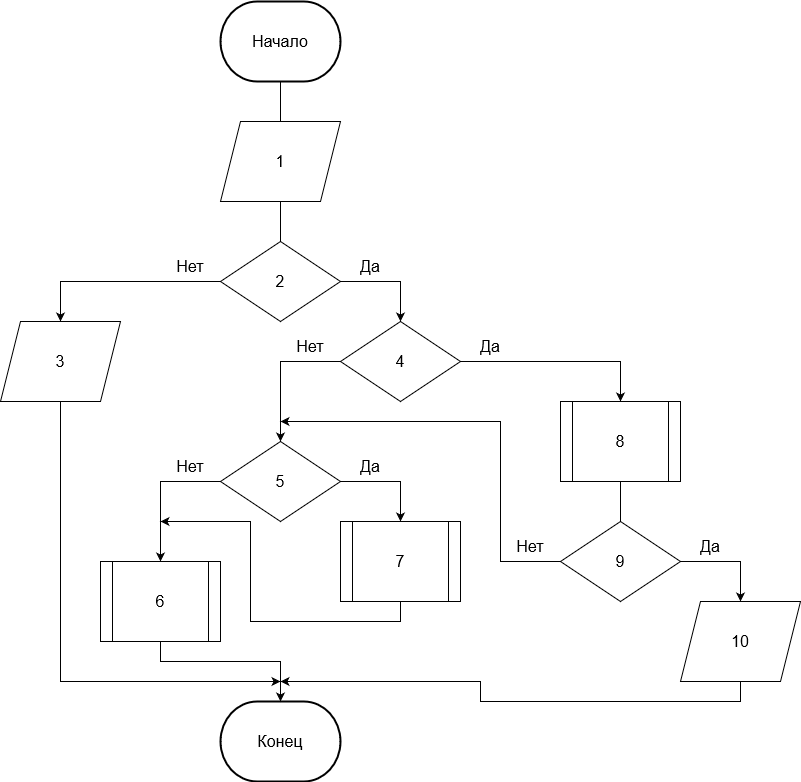

The diagram above was exported from draw.io. Its source (the exported page's mxGraphModel, read from the mxfile embedded in the PNG):
<mxGraphModel dx="1038" dy="1692" grid="1" gridSize="10" guides="1" tooltips="1" connect="1" arrows="1" fold="1" page="1" pageScale="1" pageWidth="827" pageHeight="1169" math="0" shadow="0">
  <root>
    <mxCell id="0" />
    <mxCell id="1" parent="0" />
    <mxCell id="xWibM8Qsefz-QHoGnPLA-108" style="edgeStyle=orthogonalEdgeStyle;rounded=0;orthogonalLoop=1;jettySize=auto;html=1;entryX=0.5;entryY=0;entryDx=0;entryDy=0;fontSize=16;endArrow=none;endFill=0;" edge="1" parent="1" source="xWibM8Qsefz-QHoGnPLA-1" target="xWibM8Qsefz-QHoGnPLA-107">
      <mxGeometry relative="1" as="geometry" />
    </mxCell>
    <mxCell id="xWibM8Qsefz-QHoGnPLA-1" value="&lt;font style=&quot;font-size: 16px;&quot;&gt;Начало&lt;/font&gt;" style="strokeWidth=2;html=1;shape=mxgraph.flowchart.terminator;whiteSpace=wrap;" vertex="1" parent="1">
      <mxGeometry x="320" y="-80" width="120" height="80" as="geometry" />
    </mxCell>
    <mxCell id="xWibM8Qsefz-QHoGnPLA-81" style="edgeStyle=orthogonalEdgeStyle;rounded=0;orthogonalLoop=1;jettySize=auto;html=1;entryX=0.5;entryY=0;entryDx=0;entryDy=0;fontSize=16;" edge="1" parent="1" source="xWibM8Qsefz-QHoGnPLA-83">
      <mxGeometry relative="1" as="geometry">
        <Array as="points">
          <mxPoint x="500" y="200" />
        </Array>
        <mxPoint x="500" y="240" as="targetPoint" />
      </mxGeometry>
    </mxCell>
    <mxCell id="xWibM8Qsefz-QHoGnPLA-82" style="edgeStyle=orthogonalEdgeStyle;rounded=0;orthogonalLoop=1;jettySize=auto;html=1;entryX=0.5;entryY=0;entryDx=0;entryDy=0;fontSize=16;" edge="1" parent="1" source="xWibM8Qsefz-QHoGnPLA-83" target="xWibM8Qsefz-QHoGnPLA-86">
      <mxGeometry relative="1" as="geometry">
        <Array as="points">
          <mxPoint x="160" y="200" />
        </Array>
        <mxPoint x="260" y="240" as="targetPoint" />
      </mxGeometry>
    </mxCell>
    <mxCell id="xWibM8Qsefz-QHoGnPLA-83" value="2" style="rhombus;whiteSpace=wrap;html=1;fontSize=16;" vertex="1" parent="1">
      <mxGeometry x="320" y="160" width="120" height="80" as="geometry" />
    </mxCell>
    <mxCell id="xWibM8Qsefz-QHoGnPLA-84" value="Да" style="text;html=1;strokeColor=none;fillColor=none;align=center;verticalAlign=middle;whiteSpace=wrap;rounded=0;fontSize=16;" vertex="1" parent="1">
      <mxGeometry x="440" y="170" width="60" height="30" as="geometry" />
    </mxCell>
    <mxCell id="xWibM8Qsefz-QHoGnPLA-85" value="Нет" style="text;html=1;strokeColor=none;fillColor=none;align=center;verticalAlign=middle;whiteSpace=wrap;rounded=0;fontSize=16;" vertex="1" parent="1">
      <mxGeometry x="260" y="170" width="60" height="30" as="geometry" />
    </mxCell>
    <mxCell id="xWibM8Qsefz-QHoGnPLA-129" style="edgeStyle=orthogonalEdgeStyle;rounded=0;orthogonalLoop=1;jettySize=auto;html=1;fontSize=16;endArrow=classic;endFill=1;" edge="1" parent="1" source="xWibM8Qsefz-QHoGnPLA-86">
      <mxGeometry relative="1" as="geometry">
        <mxPoint x="380" y="600" as="targetPoint" />
        <Array as="points">
          <mxPoint x="160" y="600" />
        </Array>
      </mxGeometry>
    </mxCell>
    <mxCell id="xWibM8Qsefz-QHoGnPLA-86" value="3" style="shape=parallelogram;perimeter=parallelogramPerimeter;whiteSpace=wrap;html=1;fixedSize=1;fontSize=16;" vertex="1" parent="1">
      <mxGeometry x="100" y="240" width="120" height="80" as="geometry" />
    </mxCell>
    <mxCell id="xWibM8Qsefz-QHoGnPLA-89" style="edgeStyle=orthogonalEdgeStyle;rounded=0;orthogonalLoop=1;jettySize=auto;html=1;entryX=0.5;entryY=0;entryDx=0;entryDy=0;fontSize=16;" edge="1" parent="1" source="xWibM8Qsefz-QHoGnPLA-91" target="xWibM8Qsefz-QHoGnPLA-95">
      <mxGeometry relative="1" as="geometry">
        <Array as="points">
          <mxPoint x="720" y="280" />
        </Array>
        <mxPoint x="620" y="320" as="targetPoint" />
      </mxGeometry>
    </mxCell>
    <mxCell id="xWibM8Qsefz-QHoGnPLA-111" style="edgeStyle=orthogonalEdgeStyle;rounded=0;orthogonalLoop=1;jettySize=auto;html=1;fontSize=16;endArrow=classic;endFill=1;entryX=0.5;entryY=0;entryDx=0;entryDy=0;" edge="1" parent="1" source="xWibM8Qsefz-QHoGnPLA-91" target="xWibM8Qsefz-QHoGnPLA-115">
      <mxGeometry relative="1" as="geometry">
        <mxPoint x="380" y="320" as="targetPoint" />
        <Array as="points">
          <mxPoint x="380" y="280" />
        </Array>
      </mxGeometry>
    </mxCell>
    <mxCell id="xWibM8Qsefz-QHoGnPLA-91" value="4" style="rhombus;whiteSpace=wrap;html=1;fontSize=16;" vertex="1" parent="1">
      <mxGeometry x="440" y="240" width="120" height="80" as="geometry" />
    </mxCell>
    <mxCell id="xWibM8Qsefz-QHoGnPLA-92" value="Да" style="text;html=1;strokeColor=none;fillColor=none;align=center;verticalAlign=middle;whiteSpace=wrap;rounded=0;fontSize=16;" vertex="1" parent="1">
      <mxGeometry x="560" y="250" width="60" height="30" as="geometry" />
    </mxCell>
    <mxCell id="xWibM8Qsefz-QHoGnPLA-93" value="Нет" style="text;html=1;strokeColor=none;fillColor=none;align=center;verticalAlign=middle;whiteSpace=wrap;rounded=0;fontSize=16;" vertex="1" parent="1">
      <mxGeometry x="380" y="250" width="60" height="30" as="geometry" />
    </mxCell>
    <mxCell id="xWibM8Qsefz-QHoGnPLA-127" style="edgeStyle=orthogonalEdgeStyle;rounded=0;orthogonalLoop=1;jettySize=auto;html=1;entryX=0.5;entryY=0;entryDx=0;entryDy=0;fontSize=16;endArrow=none;endFill=0;" edge="1" parent="1" source="xWibM8Qsefz-QHoGnPLA-95" target="xWibM8Qsefz-QHoGnPLA-124">
      <mxGeometry relative="1" as="geometry" />
    </mxCell>
    <mxCell id="xWibM8Qsefz-QHoGnPLA-95" value="8" style="shape=process;whiteSpace=wrap;html=1;backgroundOutline=1;fontSize=16;" vertex="1" parent="1">
      <mxGeometry x="660" y="320" width="120" height="80" as="geometry" />
    </mxCell>
    <mxCell id="xWibM8Qsefz-QHoGnPLA-97" value="&lt;font style=&quot;font-size: 16px;&quot;&gt;Конец&lt;/font&gt;" style="strokeWidth=2;html=1;shape=mxgraph.flowchart.terminator;whiteSpace=wrap;" vertex="1" parent="1">
      <mxGeometry x="320" y="620" width="120" height="80" as="geometry" />
    </mxCell>
    <mxCell id="xWibM8Qsefz-QHoGnPLA-109" style="edgeStyle=orthogonalEdgeStyle;rounded=0;orthogonalLoop=1;jettySize=auto;html=1;exitX=0.5;exitY=1;exitDx=0;exitDy=0;entryX=0.5;entryY=0;entryDx=0;entryDy=0;fontSize=16;endArrow=none;endFill=0;" edge="1" parent="1" source="xWibM8Qsefz-QHoGnPLA-107" target="xWibM8Qsefz-QHoGnPLA-83">
      <mxGeometry relative="1" as="geometry" />
    </mxCell>
    <mxCell id="xWibM8Qsefz-QHoGnPLA-107" value="1" style="shape=parallelogram;perimeter=parallelogramPerimeter;whiteSpace=wrap;html=1;fixedSize=1;fontSize=16;" vertex="1" parent="1">
      <mxGeometry x="320" y="40" width="120" height="80" as="geometry" />
    </mxCell>
    <mxCell id="xWibM8Qsefz-QHoGnPLA-113" style="edgeStyle=orthogonalEdgeStyle;rounded=0;orthogonalLoop=1;jettySize=auto;html=1;entryX=0.5;entryY=0;entryDx=0;entryDy=0;fontSize=16;" edge="1" parent="1" source="xWibM8Qsefz-QHoGnPLA-115">
      <mxGeometry relative="1" as="geometry">
        <Array as="points">
          <mxPoint x="500" y="400" />
        </Array>
        <mxPoint x="500" y="440" as="targetPoint" />
      </mxGeometry>
    </mxCell>
    <mxCell id="xWibM8Qsefz-QHoGnPLA-114" style="edgeStyle=orthogonalEdgeStyle;rounded=0;orthogonalLoop=1;jettySize=auto;html=1;fontSize=16;endArrow=classic;endFill=1;entryX=0.5;entryY=0;entryDx=0;entryDy=0;" edge="1" parent="1" source="xWibM8Qsefz-QHoGnPLA-115" target="xWibM8Qsefz-QHoGnPLA-118">
      <mxGeometry relative="1" as="geometry">
        <mxPoint x="260" y="440" as="targetPoint" />
        <Array as="points">
          <mxPoint x="260" y="400" />
        </Array>
      </mxGeometry>
    </mxCell>
    <mxCell id="xWibM8Qsefz-QHoGnPLA-115" value="&lt;div&gt;5&lt;/div&gt;" style="rhombus;whiteSpace=wrap;html=1;fontSize=16;" vertex="1" parent="1">
      <mxGeometry x="320" y="360" width="120" height="80" as="geometry" />
    </mxCell>
    <mxCell id="xWibM8Qsefz-QHoGnPLA-116" value="Да" style="text;html=1;strokeColor=none;fillColor=none;align=center;verticalAlign=middle;whiteSpace=wrap;rounded=0;fontSize=16;" vertex="1" parent="1">
      <mxGeometry x="440" y="370" width="60" height="30" as="geometry" />
    </mxCell>
    <mxCell id="xWibM8Qsefz-QHoGnPLA-117" value="Нет" style="text;html=1;strokeColor=none;fillColor=none;align=center;verticalAlign=middle;whiteSpace=wrap;rounded=0;fontSize=16;" vertex="1" parent="1">
      <mxGeometry x="260" y="370" width="60" height="30" as="geometry" />
    </mxCell>
    <mxCell id="xWibM8Qsefz-QHoGnPLA-119" style="edgeStyle=orthogonalEdgeStyle;rounded=0;orthogonalLoop=1;jettySize=auto;html=1;entryX=0.5;entryY=0;entryDx=0;entryDy=0;entryPerimeter=0;fontSize=16;endArrow=classic;endFill=1;" edge="1" parent="1" source="xWibM8Qsefz-QHoGnPLA-118" target="xWibM8Qsefz-QHoGnPLA-97">
      <mxGeometry relative="1" as="geometry">
        <Array as="points">
          <mxPoint x="260" y="580" />
          <mxPoint x="380" y="580" />
        </Array>
      </mxGeometry>
    </mxCell>
    <mxCell id="xWibM8Qsefz-QHoGnPLA-118" value="6" style="shape=process;whiteSpace=wrap;html=1;backgroundOutline=1;fontSize=16;" vertex="1" parent="1">
      <mxGeometry x="200" y="480" width="120" height="80" as="geometry" />
    </mxCell>
    <mxCell id="xWibM8Qsefz-QHoGnPLA-122" style="edgeStyle=orthogonalEdgeStyle;rounded=0;orthogonalLoop=1;jettySize=auto;html=1;fontSize=16;endArrow=classic;endFill=1;" edge="1" parent="1" source="xWibM8Qsefz-QHoGnPLA-120">
      <mxGeometry relative="1" as="geometry">
        <mxPoint x="260" y="440" as="targetPoint" />
        <Array as="points">
          <mxPoint x="500" y="540" />
          <mxPoint x="350" y="540" />
          <mxPoint x="350" y="440" />
        </Array>
      </mxGeometry>
    </mxCell>
    <mxCell id="xWibM8Qsefz-QHoGnPLA-120" value="7" style="shape=process;whiteSpace=wrap;html=1;backgroundOutline=1;fontSize=16;" vertex="1" parent="1">
      <mxGeometry x="440" y="440" width="120" height="80" as="geometry" />
    </mxCell>
    <mxCell id="xWibM8Qsefz-QHoGnPLA-131" style="edgeStyle=orthogonalEdgeStyle;rounded=0;orthogonalLoop=1;jettySize=auto;html=1;fontSize=16;endArrow=classic;endFill=1;" edge="1" parent="1" source="xWibM8Qsefz-QHoGnPLA-124">
      <mxGeometry relative="1" as="geometry">
        <mxPoint x="380" y="340" as="targetPoint" />
        <Array as="points">
          <mxPoint x="600" y="480" />
          <mxPoint x="600" y="340" />
        </Array>
      </mxGeometry>
    </mxCell>
    <mxCell id="xWibM8Qsefz-QHoGnPLA-133" style="edgeStyle=orthogonalEdgeStyle;rounded=0;orthogonalLoop=1;jettySize=auto;html=1;exitX=1;exitY=0.5;exitDx=0;exitDy=0;entryX=0.5;entryY=0;entryDx=0;entryDy=0;fontSize=16;endArrow=classic;endFill=1;" edge="1" parent="1" source="xWibM8Qsefz-QHoGnPLA-124" target="xWibM8Qsefz-QHoGnPLA-132">
      <mxGeometry relative="1" as="geometry" />
    </mxCell>
    <mxCell id="xWibM8Qsefz-QHoGnPLA-124" value="9" style="rhombus;whiteSpace=wrap;html=1;fontSize=16;" vertex="1" parent="1">
      <mxGeometry x="660" y="440" width="120" height="80" as="geometry" />
    </mxCell>
    <mxCell id="xWibM8Qsefz-QHoGnPLA-125" value="Да" style="text;html=1;strokeColor=none;fillColor=none;align=center;verticalAlign=middle;whiteSpace=wrap;rounded=0;fontSize=16;" vertex="1" parent="1">
      <mxGeometry x="780" y="450" width="60" height="30" as="geometry" />
    </mxCell>
    <mxCell id="xWibM8Qsefz-QHoGnPLA-126" value="Нет" style="text;html=1;strokeColor=none;fillColor=none;align=center;verticalAlign=middle;whiteSpace=wrap;rounded=0;fontSize=16;" vertex="1" parent="1">
      <mxGeometry x="600" y="450" width="60" height="30" as="geometry" />
    </mxCell>
    <mxCell id="xWibM8Qsefz-QHoGnPLA-135" style="edgeStyle=orthogonalEdgeStyle;rounded=0;orthogonalLoop=1;jettySize=auto;html=1;fontSize=16;endArrow=classic;endFill=1;" edge="1" parent="1" source="xWibM8Qsefz-QHoGnPLA-132">
      <mxGeometry relative="1" as="geometry">
        <mxPoint x="380" y="600" as="targetPoint" />
        <Array as="points">
          <mxPoint x="840" y="620" />
          <mxPoint x="580" y="620" />
          <mxPoint x="580" y="600" />
        </Array>
      </mxGeometry>
    </mxCell>
    <mxCell id="xWibM8Qsefz-QHoGnPLA-132" value="10" style="shape=parallelogram;perimeter=parallelogramPerimeter;whiteSpace=wrap;html=1;fixedSize=1;fontSize=16;" vertex="1" parent="1">
      <mxGeometry x="780" y="520" width="120" height="80" as="geometry" />
    </mxCell>
  </root>
</mxGraphModel>